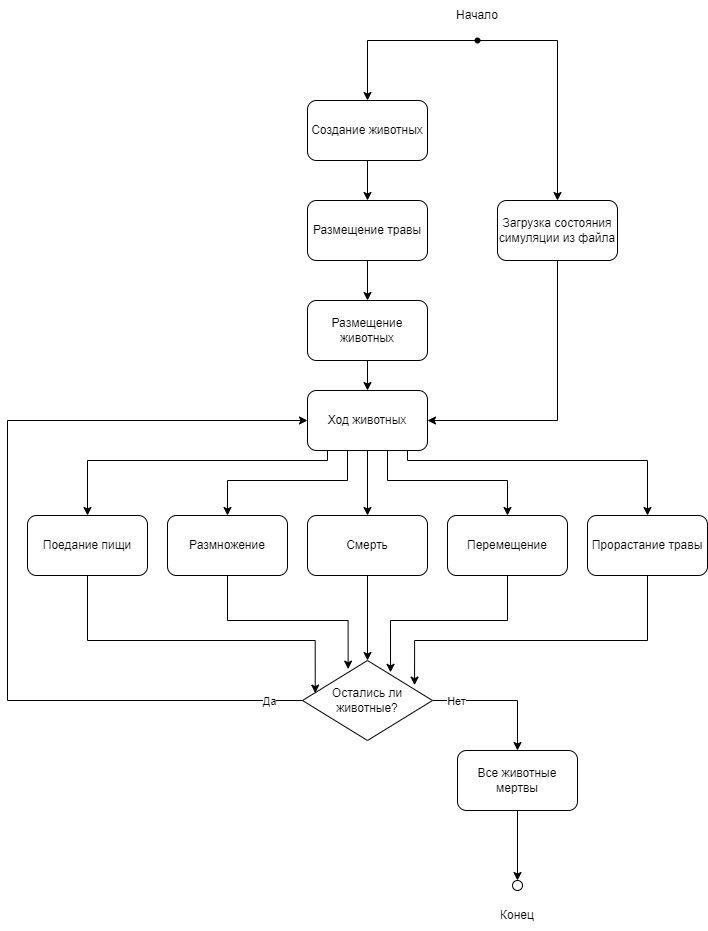

The diagram above was exported from draw.io. Its source (the exported page's mxGraphModel, read from the mxfile embedded in the PNG):
<mxGraphModel dx="2105" dy="579" grid="1" gridSize="10" guides="1" tooltips="1" connect="1" arrows="1" fold="1" page="1" pageScale="1" pageWidth="827" pageHeight="1169" math="0" shadow="0">
  <root>
    <mxCell id="0fM2M-1idyWEnbawpZ0n-0" />
    <mxCell id="0fM2M-1idyWEnbawpZ0n-1" parent="0fM2M-1idyWEnbawpZ0n-0" />
    <mxCell id="vF9QtfXtGtMkpSZfTZiV-26" style="edgeStyle=orthogonalEdgeStyle;rounded=0;orthogonalLoop=1;jettySize=auto;html=1;entryX=0.5;entryY=0;entryDx=0;entryDy=0;" parent="0fM2M-1idyWEnbawpZ0n-1" source="vF9QtfXtGtMkpSZfTZiV-0" target="vF9QtfXtGtMkpSZfTZiV-3" edge="1">
      <mxGeometry relative="1" as="geometry" />
    </mxCell>
    <mxCell id="vF9QtfXtGtMkpSZfTZiV-27" style="edgeStyle=orthogonalEdgeStyle;rounded=0;orthogonalLoop=1;jettySize=auto;html=1;entryX=0.5;entryY=0;entryDx=0;entryDy=0;" parent="0fM2M-1idyWEnbawpZ0n-1" source="vF9QtfXtGtMkpSZfTZiV-0" target="vF9QtfXtGtMkpSZfTZiV-10" edge="1">
      <mxGeometry relative="1" as="geometry">
        <Array as="points">
          <mxPoint x="370" y="80" />
        </Array>
      </mxGeometry>
    </mxCell>
    <mxCell id="vF9QtfXtGtMkpSZfTZiV-0" value="" style="shape=waypoint;sketch=0;fillStyle=solid;size=6;pointerEvents=1;points=[];fillColor=none;resizable=0;rotatable=0;perimeter=centerPerimeter;snapToPoint=1;" parent="0fM2M-1idyWEnbawpZ0n-1" vertex="1">
      <mxGeometry x="270" y="60" width="40" height="40" as="geometry" />
    </mxCell>
    <mxCell id="vF9QtfXtGtMkpSZfTZiV-2" value="Начало" style="text;html=1;strokeColor=none;fillColor=none;align=center;verticalAlign=middle;whiteSpace=wrap;rounded=0;" parent="0fM2M-1idyWEnbawpZ0n-1" vertex="1">
      <mxGeometry x="260" y="40" width="60" height="30" as="geometry" />
    </mxCell>
    <mxCell id="vF9QtfXtGtMkpSZfTZiV-16" style="edgeStyle=orthogonalEdgeStyle;rounded=0;orthogonalLoop=1;jettySize=auto;html=1;entryX=0.5;entryY=0;entryDx=0;entryDy=0;" parent="0fM2M-1idyWEnbawpZ0n-1" source="vF9QtfXtGtMkpSZfTZiV-3" target="vF9QtfXtGtMkpSZfTZiV-4" edge="1">
      <mxGeometry relative="1" as="geometry" />
    </mxCell>
    <mxCell id="vF9QtfXtGtMkpSZfTZiV-3" value="Создание животных" style="rounded=1;whiteSpace=wrap;html=1;" parent="0fM2M-1idyWEnbawpZ0n-1" vertex="1">
      <mxGeometry x="120" y="140" width="120" height="60" as="geometry" />
    </mxCell>
    <mxCell id="vF9QtfXtGtMkpSZfTZiV-17" style="edgeStyle=orthogonalEdgeStyle;rounded=0;orthogonalLoop=1;jettySize=auto;html=1;entryX=0.5;entryY=0;entryDx=0;entryDy=0;" parent="0fM2M-1idyWEnbawpZ0n-1" source="vF9QtfXtGtMkpSZfTZiV-4" target="vF9QtfXtGtMkpSZfTZiV-5" edge="1">
      <mxGeometry relative="1" as="geometry" />
    </mxCell>
    <mxCell id="vF9QtfXtGtMkpSZfTZiV-4" value="Размещение травы" style="rounded=1;whiteSpace=wrap;html=1;" parent="0fM2M-1idyWEnbawpZ0n-1" vertex="1">
      <mxGeometry x="120" y="240" width="120" height="60" as="geometry" />
    </mxCell>
    <mxCell id="vF9QtfXtGtMkpSZfTZiV-18" style="edgeStyle=orthogonalEdgeStyle;rounded=0;orthogonalLoop=1;jettySize=auto;html=1;entryX=0.5;entryY=0;entryDx=0;entryDy=0;" parent="0fM2M-1idyWEnbawpZ0n-1" source="vF9QtfXtGtMkpSZfTZiV-5" target="vF9QtfXtGtMkpSZfTZiV-6" edge="1">
      <mxGeometry relative="1" as="geometry" />
    </mxCell>
    <mxCell id="vF9QtfXtGtMkpSZfTZiV-5" value="Размещение животных" style="rounded=1;whiteSpace=wrap;html=1;" parent="0fM2M-1idyWEnbawpZ0n-1" vertex="1">
      <mxGeometry x="120" y="340" width="120" height="60" as="geometry" />
    </mxCell>
    <mxCell id="vF9QtfXtGtMkpSZfTZiV-49" style="edgeStyle=orthogonalEdgeStyle;rounded=0;orthogonalLoop=1;jettySize=auto;html=1;entryX=0.5;entryY=0;entryDx=0;entryDy=0;" parent="0fM2M-1idyWEnbawpZ0n-1" source="vF9QtfXtGtMkpSZfTZiV-6" target="vF9QtfXtGtMkpSZfTZiV-7" edge="1">
      <mxGeometry relative="1" as="geometry">
        <Array as="points">
          <mxPoint x="140" y="500" />
          <mxPoint x="-100" y="500" />
        </Array>
      </mxGeometry>
    </mxCell>
    <mxCell id="vF9QtfXtGtMkpSZfTZiV-50" style="edgeStyle=orthogonalEdgeStyle;rounded=0;orthogonalLoop=1;jettySize=auto;html=1;" parent="0fM2M-1idyWEnbawpZ0n-1" source="vF9QtfXtGtMkpSZfTZiV-6" target="vF9QtfXtGtMkpSZfTZiV-41" edge="1">
      <mxGeometry relative="1" as="geometry">
        <Array as="points">
          <mxPoint x="220" y="500" />
          <mxPoint x="460" y="500" />
        </Array>
      </mxGeometry>
    </mxCell>
    <mxCell id="vF9QtfXtGtMkpSZfTZiV-51" style="edgeStyle=orthogonalEdgeStyle;rounded=0;orthogonalLoop=1;jettySize=auto;html=1;entryX=0.5;entryY=0;entryDx=0;entryDy=0;" parent="0fM2M-1idyWEnbawpZ0n-1" source="vF9QtfXtGtMkpSZfTZiV-6" target="vF9QtfXtGtMkpSZfTZiV-8" edge="1">
      <mxGeometry relative="1" as="geometry">
        <Array as="points">
          <mxPoint x="160" y="520" />
          <mxPoint x="40" y="520" />
        </Array>
      </mxGeometry>
    </mxCell>
    <mxCell id="vF9QtfXtGtMkpSZfTZiV-52" style="edgeStyle=orthogonalEdgeStyle;rounded=0;orthogonalLoop=1;jettySize=auto;html=1;" parent="0fM2M-1idyWEnbawpZ0n-1" source="vF9QtfXtGtMkpSZfTZiV-6" target="vF9QtfXtGtMkpSZfTZiV-39" edge="1">
      <mxGeometry relative="1" as="geometry">
        <Array as="points">
          <mxPoint x="200" y="520" />
          <mxPoint x="320" y="520" />
        </Array>
      </mxGeometry>
    </mxCell>
    <mxCell id="vF9QtfXtGtMkpSZfTZiV-53" style="edgeStyle=orthogonalEdgeStyle;rounded=0;orthogonalLoop=1;jettySize=auto;html=1;entryX=0.5;entryY=0;entryDx=0;entryDy=0;" parent="0fM2M-1idyWEnbawpZ0n-1" source="vF9QtfXtGtMkpSZfTZiV-6" target="vF9QtfXtGtMkpSZfTZiV-9" edge="1">
      <mxGeometry relative="1" as="geometry" />
    </mxCell>
    <mxCell id="vF9QtfXtGtMkpSZfTZiV-6" value="Ход животных" style="rounded=1;whiteSpace=wrap;html=1;" parent="0fM2M-1idyWEnbawpZ0n-1" vertex="1">
      <mxGeometry x="120" y="430" width="120" height="60" as="geometry" />
    </mxCell>
    <mxCell id="vF9QtfXtGtMkpSZfTZiV-44" style="edgeStyle=orthogonalEdgeStyle;rounded=0;orthogonalLoop=1;jettySize=auto;html=1;entryX=0.098;entryY=0.408;entryDx=0;entryDy=0;entryPerimeter=0;" parent="0fM2M-1idyWEnbawpZ0n-1" source="vF9QtfXtGtMkpSZfTZiV-7" target="vF9QtfXtGtMkpSZfTZiV-28" edge="1">
      <mxGeometry relative="1" as="geometry">
        <Array as="points">
          <mxPoint x="-100" y="680" />
          <mxPoint x="128" y="680" />
        </Array>
      </mxGeometry>
    </mxCell>
    <mxCell id="vF9QtfXtGtMkpSZfTZiV-7" value="Поедание пищи" style="rounded=1;whiteSpace=wrap;html=1;" parent="0fM2M-1idyWEnbawpZ0n-1" vertex="1">
      <mxGeometry x="-160" y="555" width="120" height="60" as="geometry" />
    </mxCell>
    <mxCell id="vF9QtfXtGtMkpSZfTZiV-55" style="edgeStyle=orthogonalEdgeStyle;rounded=0;orthogonalLoop=1;jettySize=auto;html=1;entryX=0.351;entryY=0.108;entryDx=0;entryDy=0;entryPerimeter=0;" parent="0fM2M-1idyWEnbawpZ0n-1" source="vF9QtfXtGtMkpSZfTZiV-8" target="vF9QtfXtGtMkpSZfTZiV-28" edge="1">
      <mxGeometry relative="1" as="geometry">
        <Array as="points">
          <mxPoint x="40" y="660" />
          <mxPoint x="161" y="660" />
        </Array>
      </mxGeometry>
    </mxCell>
    <mxCell id="vF9QtfXtGtMkpSZfTZiV-8" value="Размножение" style="rounded=1;whiteSpace=wrap;html=1;" parent="0fM2M-1idyWEnbawpZ0n-1" vertex="1">
      <mxGeometry x="-20" y="555" width="120" height="60" as="geometry" />
    </mxCell>
    <mxCell id="vF9QtfXtGtMkpSZfTZiV-46" style="edgeStyle=orthogonalEdgeStyle;rounded=0;orthogonalLoop=1;jettySize=auto;html=1;entryX=0.5;entryY=0;entryDx=0;entryDy=0;" parent="0fM2M-1idyWEnbawpZ0n-1" source="vF9QtfXtGtMkpSZfTZiV-9" target="vF9QtfXtGtMkpSZfTZiV-28" edge="1">
      <mxGeometry relative="1" as="geometry" />
    </mxCell>
    <mxCell id="vF9QtfXtGtMkpSZfTZiV-9" value="Смерть" style="rounded=1;whiteSpace=wrap;html=1;" parent="0fM2M-1idyWEnbawpZ0n-1" vertex="1">
      <mxGeometry x="120" y="555" width="120" height="60" as="geometry" />
    </mxCell>
    <mxCell id="vF9QtfXtGtMkpSZfTZiV-38" style="edgeStyle=orthogonalEdgeStyle;rounded=0;orthogonalLoop=1;jettySize=auto;html=1;entryX=1;entryY=0.5;entryDx=0;entryDy=0;exitX=0.5;exitY=1;exitDx=0;exitDy=0;" parent="0fM2M-1idyWEnbawpZ0n-1" source="vF9QtfXtGtMkpSZfTZiV-10" target="vF9QtfXtGtMkpSZfTZiV-6" edge="1">
      <mxGeometry relative="1" as="geometry" />
    </mxCell>
    <mxCell id="vF9QtfXtGtMkpSZfTZiV-10" value="Загрузка состояния симуляции из файла" style="rounded=1;whiteSpace=wrap;html=1;" parent="0fM2M-1idyWEnbawpZ0n-1" vertex="1">
      <mxGeometry x="310" y="240" width="120" height="60" as="geometry" />
    </mxCell>
    <mxCell id="vF9QtfXtGtMkpSZfTZiV-15" style="edgeStyle=orthogonalEdgeStyle;rounded=0;orthogonalLoop=1;jettySize=auto;html=1;entryX=0.5;entryY=0;entryDx=0;entryDy=0;" parent="0fM2M-1idyWEnbawpZ0n-1" source="vF9QtfXtGtMkpSZfTZiV-11" target="vF9QtfXtGtMkpSZfTZiV-12" edge="1">
      <mxGeometry relative="1" as="geometry" />
    </mxCell>
    <mxCell id="vF9QtfXtGtMkpSZfTZiV-11" value="Все животные мертвы" style="rounded=1;whiteSpace=wrap;html=1;" parent="0fM2M-1idyWEnbawpZ0n-1" vertex="1">
      <mxGeometry x="270" y="790" width="120" height="60" as="geometry" />
    </mxCell>
    <mxCell id="vF9QtfXtGtMkpSZfTZiV-12" value="" style="ellipse;whiteSpace=wrap;html=1;aspect=fixed;" parent="0fM2M-1idyWEnbawpZ0n-1" vertex="1">
      <mxGeometry x="325" y="920" width="10" height="10" as="geometry" />
    </mxCell>
    <mxCell id="vF9QtfXtGtMkpSZfTZiV-13" value="Конец" style="text;html=1;strokeColor=none;fillColor=none;align=center;verticalAlign=middle;whiteSpace=wrap;rounded=0;" parent="0fM2M-1idyWEnbawpZ0n-1" vertex="1">
      <mxGeometry x="300" y="940" width="60" height="30" as="geometry" />
    </mxCell>
    <mxCell id="vF9QtfXtGtMkpSZfTZiV-32" style="edgeStyle=orthogonalEdgeStyle;rounded=0;orthogonalLoop=1;jettySize=auto;html=1;exitX=1;exitY=0.5;exitDx=0;exitDy=0;entryX=0.5;entryY=0;entryDx=0;entryDy=0;" parent="0fM2M-1idyWEnbawpZ0n-1" source="vF9QtfXtGtMkpSZfTZiV-28" target="vF9QtfXtGtMkpSZfTZiV-11" edge="1">
      <mxGeometry relative="1" as="geometry" />
    </mxCell>
    <mxCell id="vF9QtfXtGtMkpSZfTZiV-37" value="Нет" style="edgeLabel;html=1;align=center;verticalAlign=middle;resizable=0;points=[];" parent="vF9QtfXtGtMkpSZfTZiV-32" connectable="0" vertex="1">
      <mxGeometry x="-0.52" relative="1" as="geometry">
        <mxPoint x="-9" as="offset" />
      </mxGeometry>
    </mxCell>
    <mxCell id="vF9QtfXtGtMkpSZfTZiV-33" style="edgeStyle=orthogonalEdgeStyle;rounded=0;orthogonalLoop=1;jettySize=auto;html=1;exitX=0;exitY=0.5;exitDx=0;exitDy=0;entryX=0;entryY=0.5;entryDx=0;entryDy=0;" parent="0fM2M-1idyWEnbawpZ0n-1" source="vF9QtfXtGtMkpSZfTZiV-28" target="vF9QtfXtGtMkpSZfTZiV-6" edge="1">
      <mxGeometry relative="1" as="geometry">
        <Array as="points">
          <mxPoint x="-180" y="740" />
          <mxPoint x="-180" y="460" />
        </Array>
      </mxGeometry>
    </mxCell>
    <mxCell id="vF9QtfXtGtMkpSZfTZiV-36" value="Да" style="edgeLabel;html=1;align=center;verticalAlign=middle;resizable=0;points=[];" parent="vF9QtfXtGtMkpSZfTZiV-33" connectable="0" vertex="1">
      <mxGeometry x="-0.9582" y="2" relative="1" as="geometry">
        <mxPoint x="-16" y="-2" as="offset" />
      </mxGeometry>
    </mxCell>
    <mxCell id="vF9QtfXtGtMkpSZfTZiV-28" value="Остались ли животные?" style="rhombus;whiteSpace=wrap;html=1;" parent="0fM2M-1idyWEnbawpZ0n-1" vertex="1">
      <mxGeometry x="115" y="700" width="130" height="80" as="geometry" />
    </mxCell>
    <mxCell id="vF9QtfXtGtMkpSZfTZiV-47" style="edgeStyle=orthogonalEdgeStyle;rounded=0;orthogonalLoop=1;jettySize=auto;html=1;entryX=0.677;entryY=0.148;entryDx=0;entryDy=0;entryPerimeter=0;" parent="0fM2M-1idyWEnbawpZ0n-1" source="vF9QtfXtGtMkpSZfTZiV-39" target="vF9QtfXtGtMkpSZfTZiV-28" edge="1">
      <mxGeometry relative="1" as="geometry">
        <Array as="points">
          <mxPoint x="320" y="660" />
          <mxPoint x="203" y="660" />
        </Array>
      </mxGeometry>
    </mxCell>
    <mxCell id="vF9QtfXtGtMkpSZfTZiV-39" value="Перемещение" style="rounded=1;whiteSpace=wrap;html=1;" parent="0fM2M-1idyWEnbawpZ0n-1" vertex="1">
      <mxGeometry x="260" y="555" width="120" height="60" as="geometry" />
    </mxCell>
    <mxCell id="vF9QtfXtGtMkpSZfTZiV-48" style="edgeStyle=orthogonalEdgeStyle;rounded=0;orthogonalLoop=1;jettySize=auto;html=1;entryX=0.862;entryY=0.308;entryDx=0;entryDy=0;entryPerimeter=0;" parent="0fM2M-1idyWEnbawpZ0n-1" source="vF9QtfXtGtMkpSZfTZiV-41" target="vF9QtfXtGtMkpSZfTZiV-28" edge="1">
      <mxGeometry relative="1" as="geometry">
        <Array as="points">
          <mxPoint x="460" y="680" />
          <mxPoint x="227" y="680" />
        </Array>
      </mxGeometry>
    </mxCell>
    <mxCell id="vF9QtfXtGtMkpSZfTZiV-41" value="Прорастание травы" style="rounded=1;whiteSpace=wrap;html=1;" parent="0fM2M-1idyWEnbawpZ0n-1" vertex="1">
      <mxGeometry x="400" y="555" width="120" height="60" as="geometry" />
    </mxCell>
  </root>
</mxGraphModel>